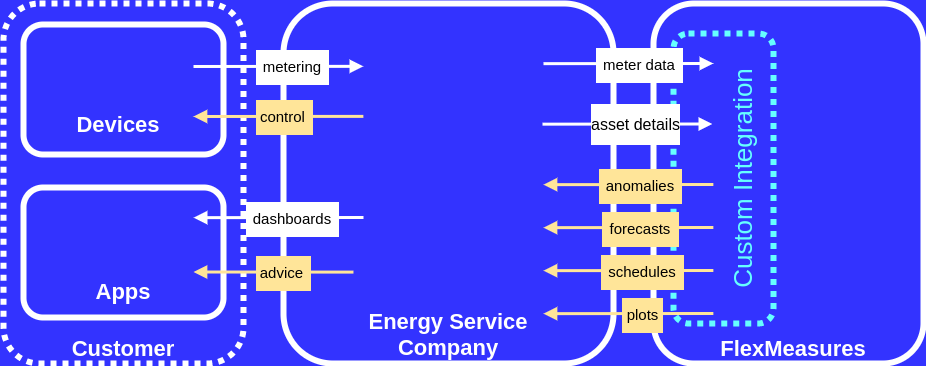

The diagram above was exported from draw.io. Its source (the exported page's mxGraphModel, read from the mxfile embedded in the PNG):
<mxGraphModel dx="1338" dy="770" grid="1" gridSize="10" guides="1" tooltips="1" connect="1" arrows="1" fold="1" page="1" pageScale="1" pageWidth="1169" pageHeight="827" background="#3333FF" math="0" shadow="0">
  <root>
    <mxCell id="0" />
    <mxCell id="1" parent="0" />
    <mxCell id="1eXGufHXmGJqU5FUxxyX-1" value="" style="rounded=1;whiteSpace=wrap;html=1;strokeWidth=6;dashed=1;dashPattern=1 1;fillColor=none;strokeColor=#66FFFF;" parent="1" vertex="1">
      <mxGeometry x="760" y="140" width="100" height="290" as="geometry" />
    </mxCell>
    <mxCell id="LLi51V0pCIxfwMJK0j8q-9" value="" style="rounded=1;whiteSpace=wrap;html=1;fillColor=none;strokeWidth=6;strokeColor=#FFFFFF;dashed=1;dashPattern=1 1;" parent="1" vertex="1">
      <mxGeometry x="90" y="110" width="240" height="360" as="geometry" />
    </mxCell>
    <mxCell id="LLi51V0pCIxfwMJK0j8q-10" value="" style="rounded=1;whiteSpace=wrap;html=1;fillColor=none;strokeWidth=6;strokeColor=#FFFFFF;" parent="1" vertex="1">
      <mxGeometry x="110" y="294" width="200" height="130" as="geometry" />
    </mxCell>
    <mxCell id="LLi51V0pCIxfwMJK0j8q-1" value="" style="rounded=1;whiteSpace=wrap;html=1;fillColor=none;strokeWidth=6;strokeColor=#FFFFFF;" parent="1" vertex="1">
      <mxGeometry x="110" y="131" width="200" height="130" as="geometry" />
    </mxCell>
    <mxCell id="LLi51V0pCIxfwMJK0j8q-4" value="" style="rounded=1;whiteSpace=wrap;html=1;fillColor=none;strokeWidth=6;strokeColor=#FFFFFF;" parent="1" vertex="1">
      <mxGeometry x="370" y="110" width="330" height="360" as="geometry" />
    </mxCell>
    <mxCell id="LLi51V0pCIxfwMJK0j8q-5" value="" style="rounded=1;whiteSpace=wrap;html=1;fillColor=none;strokeWidth=6;strokeColor=#FFFFFF;" parent="1" vertex="1">
      <mxGeometry x="740" y="110" width="270" height="360" as="geometry" />
    </mxCell>
    <mxCell id="LLi51V0pCIxfwMJK0j8q-6" value="&lt;font style=&quot;font-size: 22px&quot;&gt;&lt;b&gt;&lt;font style=&quot;font-size: 22px&quot; color=&quot;#FFFFFF&quot;&gt;Devices&lt;/font&gt;&lt;/b&gt;&lt;/font&gt;" style="text;html=1;strokeColor=none;fillColor=none;align=center;verticalAlign=middle;whiteSpace=wrap;rounded=0;" parent="1" vertex="1">
      <mxGeometry x="160" y="221" width="90" height="20" as="geometry" />
    </mxCell>
    <mxCell id="LLi51V0pCIxfwMJK0j8q-8" value="&lt;font style=&quot;font-size: 22px&quot;&gt;&lt;b&gt;&lt;font style=&quot;font-size: 22px&quot; color=&quot;#FFFFFF&quot;&gt;Apps&lt;/font&gt;&lt;/b&gt;&lt;/font&gt;" style="text;html=1;strokeColor=none;fillColor=none;align=center;verticalAlign=middle;whiteSpace=wrap;rounded=0;" parent="1" vertex="1">
      <mxGeometry x="165" y="388" width="90" height="20" as="geometry" />
    </mxCell>
    <mxCell id="LLi51V0pCIxfwMJK0j8q-11" value="&lt;br&gt;&lt;font style=&quot;font-size: 22px&quot;&gt;&lt;b&gt;&lt;font style=&quot;font-size: 22px&quot; color=&quot;#FFFFFF&quot;&gt;Energy Service Company&lt;/font&gt;&lt;/b&gt;&lt;/font&gt;" style="text;html=1;strokeColor=none;fillColor=none;align=center;verticalAlign=middle;whiteSpace=wrap;rounded=0;" parent="1" vertex="1">
      <mxGeometry x="425" y="424" width="220" height="20" as="geometry" />
    </mxCell>
    <mxCell id="LLi51V0pCIxfwMJK0j8q-12" value="&lt;br&gt;&lt;font style=&quot;font-size: 22px&quot;&gt;&lt;b&gt;&lt;font style=&quot;font-size: 22px&quot; color=&quot;#FFFFFF&quot;&gt;FlexMeasures&lt;/font&gt;&lt;/b&gt;&lt;/font&gt;" style="text;html=1;strokeColor=none;fillColor=none;align=center;verticalAlign=middle;whiteSpace=wrap;rounded=0;" parent="1" vertex="1">
      <mxGeometry x="790" y="438" width="180" height="20" as="geometry" />
    </mxCell>
    <mxCell id="LLi51V0pCIxfwMJK0j8q-13" value="" style="endArrow=block;html=1;strokeWidth=3;endFill=1;startArrow=none;startFill=0;strokeColor=#FFFFFF;entryX=0.242;entryY=0.194;entryDx=0;entryDy=0;entryPerimeter=0;" parent="1" edge="1">
      <mxGeometry width="50" height="50" relative="1" as="geometry">
        <mxPoint x="280" y="173" as="sourcePoint" />
        <mxPoint x="449.8599999999999" y="172.84000000000003" as="targetPoint" />
        <Array as="points" />
      </mxGeometry>
    </mxCell>
    <mxCell id="LLi51V0pCIxfwMJK0j8q-14" value="&lt;p style=&quot;line-height: 110%&quot;&gt;&amp;nbsp;&lt;font style=&quot;font-size: 15px&quot;&gt; metering&amp;nbsp; &lt;br&gt;&lt;/font&gt;&lt;/p&gt;" style="edgeLabel;html=1;align=center;verticalAlign=middle;resizable=0;points=[];" parent="LLi51V0pCIxfwMJK0j8q-13" vertex="1" connectable="0">
      <mxGeometry x="0.4154" y="-1" relative="1" as="geometry">
        <mxPoint x="-22" as="offset" />
      </mxGeometry>
    </mxCell>
    <mxCell id="LLi51V0pCIxfwMJK0j8q-15" value="" style="endArrow=none;html=1;strokeWidth=3;endFill=0;startArrow=block;startFill=1;entryX=0.242;entryY=0.333;entryDx=0;entryDy=0;entryPerimeter=0;strokeColor=#FFE599;" parent="1" edge="1">
      <mxGeometry width="50" height="50" relative="1" as="geometry">
        <mxPoint x="280" y="223" as="sourcePoint" />
        <mxPoint x="449.8599999999999" y="222.8800000000001" as="targetPoint" />
        <Array as="points" />
      </mxGeometry>
    </mxCell>
    <mxCell id="LLi51V0pCIxfwMJK0j8q-16" value="&lt;p style=&quot;line-height: 110%&quot;&gt;&lt;font style=&quot;font-size: 15px&quot;&gt;&amp;nbsp;control&amp;nbsp; &lt;br&gt;&lt;/font&gt;&lt;/p&gt;" style="edgeLabel;html=1;align=center;verticalAlign=middle;resizable=0;points=[];labelBackgroundColor=#FFE599;" parent="LLi51V0pCIxfwMJK0j8q-15" vertex="1" connectable="0">
      <mxGeometry x="0.4154" y="-1" relative="1" as="geometry">
        <mxPoint x="-30" y="0.08" as="offset" />
      </mxGeometry>
    </mxCell>
    <mxCell id="LLi51V0pCIxfwMJK0j8q-17" value="&lt;br&gt;&lt;font style=&quot;font-size: 22px&quot;&gt;&lt;b&gt;&lt;font style=&quot;font-size: 22px&quot; color=&quot;#FFFFFF&quot;&gt;Customer&lt;br&gt;&lt;/font&gt;&lt;/b&gt;&lt;/font&gt;" style="text;html=1;strokeColor=none;fillColor=none;align=center;verticalAlign=middle;whiteSpace=wrap;rounded=0;" parent="1" vertex="1">
      <mxGeometry x="120" y="438" width="180" height="20" as="geometry" />
    </mxCell>
    <mxCell id="LLi51V0pCIxfwMJK0j8q-19" value="" style="endArrow=none;html=1;strokeWidth=3;endFill=0;startArrow=block;startFill=1;entryX=0.212;entryY=0.71;entryDx=0;entryDy=0;entryPerimeter=0;fillColor=#fff2cc;strokeColor=#FFE599;" parent="1" edge="1">
      <mxGeometry width="50" height="50" relative="1" as="geometry">
        <mxPoint x="280" y="378.5" as="sourcePoint" />
        <mxPoint x="439.96000000000004" y="378.5999999999999" as="targetPoint" />
        <Array as="points" />
      </mxGeometry>
    </mxCell>
    <mxCell id="LLi51V0pCIxfwMJK0j8q-20" value="&lt;p style=&quot;line-height: 110%&quot;&gt;&lt;font style=&quot;font-size: 15px&quot;&gt;&amp;nbsp;advice&amp;nbsp; &lt;br&gt;&lt;/font&gt;&lt;/p&gt;" style="edgeLabel;html=1;align=center;verticalAlign=middle;resizable=0;points=[];labelBackgroundColor=#FFE599;" parent="LLi51V0pCIxfwMJK0j8q-19" vertex="1" connectable="0">
      <mxGeometry x="0.4154" y="-1" relative="1" as="geometry">
        <mxPoint x="-23" y="-0.57" as="offset" />
      </mxGeometry>
    </mxCell>
    <mxCell id="LLi51V0pCIxfwMJK0j8q-21" value="" style="endArrow=none;html=1;strokeWidth=3;endFill=0;startArrow=block;startFill=1;strokeColor=#FFFFFF;entryX=0.242;entryY=0.194;entryDx=0;entryDy=0;entryPerimeter=0;" parent="1" edge="1">
      <mxGeometry width="50" height="50" relative="1" as="geometry">
        <mxPoint x="280.14" y="324.15999999999997" as="sourcePoint" />
        <mxPoint x="449.9999999999999" y="324" as="targetPoint" />
        <Array as="points" />
      </mxGeometry>
    </mxCell>
    <mxCell id="LLi51V0pCIxfwMJK0j8q-22" value="&lt;p style=&quot;line-height: 110%&quot;&gt;&amp;nbsp;&lt;font style=&quot;font-size: 15px&quot;&gt; dashboards&amp;nbsp; &lt;br&gt;&lt;/font&gt;&lt;/p&gt;" style="edgeLabel;html=1;align=center;verticalAlign=middle;resizable=0;points=[];" parent="LLi51V0pCIxfwMJK0j8q-21" vertex="1" connectable="0">
      <mxGeometry x="0.4154" y="-1" relative="1" as="geometry">
        <mxPoint x="-22" as="offset" />
      </mxGeometry>
    </mxCell>
    <mxCell id="LLi51V0pCIxfwMJK0j8q-23" value="" style="endArrow=block;html=1;strokeWidth=3;endFill=1;startArrow=none;startFill=0;strokeColor=#FFFFFF;entryX=0.242;entryY=0.194;entryDx=0;entryDy=0;entryPerimeter=0;" parent="1" edge="1">
      <mxGeometry width="50" height="50" relative="1" as="geometry">
        <mxPoint x="630" y="170.16" as="sourcePoint" />
        <mxPoint x="799.8599999999999" y="170.00000000000003" as="targetPoint" />
        <Array as="points" />
      </mxGeometry>
    </mxCell>
    <mxCell id="LLi51V0pCIxfwMJK0j8q-24" value="&lt;p style=&quot;line-height: 110%&quot;&gt;&amp;nbsp;&lt;font style=&quot;font-size: 15px&quot;&gt; meter data&amp;nbsp; &lt;br&gt;&lt;/font&gt;&lt;/p&gt;" style="edgeLabel;html=1;align=center;verticalAlign=middle;resizable=0;points=[];" parent="LLi51V0pCIxfwMJK0j8q-23" vertex="1" connectable="0">
      <mxGeometry x="0.4154" y="-1" relative="1" as="geometry">
        <mxPoint x="-25" as="offset" />
      </mxGeometry>
    </mxCell>
    <mxCell id="LLi51V0pCIxfwMJK0j8q-25" value="" style="endArrow=none;html=1;strokeWidth=3;endFill=0;startArrow=block;startFill=1;entryX=0.242;entryY=0.194;entryDx=0;entryDy=0;entryPerimeter=0;strokeColor=#FFE599;" parent="1" edge="1">
      <mxGeometry width="50" height="50" relative="1" as="geometry">
        <mxPoint x="630" y="291.15999999999997" as="sourcePoint" />
        <mxPoint x="799.8599999999997" y="291" as="targetPoint" />
        <Array as="points" />
      </mxGeometry>
    </mxCell>
    <mxCell id="LLi51V0pCIxfwMJK0j8q-26" value="&lt;p style=&quot;line-height: 110%&quot;&gt;&amp;nbsp;&lt;font style=&quot;font-size: 15px&quot;&gt; anomalies&amp;nbsp; &lt;br&gt;&lt;/font&gt;&lt;/p&gt;" style="edgeLabel;html=1;align=center;verticalAlign=middle;resizable=0;points=[];labelBackgroundColor=#FFE599;" parent="LLi51V0pCIxfwMJK0j8q-25" vertex="1" connectable="0">
      <mxGeometry x="0.4154" y="-1" relative="1" as="geometry">
        <mxPoint x="-24" as="offset" />
      </mxGeometry>
    </mxCell>
    <mxCell id="LLi51V0pCIxfwMJK0j8q-27" value="" style="endArrow=none;html=1;strokeWidth=3;endFill=0;startArrow=block;startFill=1;entryX=0.242;entryY=0.194;entryDx=0;entryDy=0;entryPerimeter=0;strokeColor=#FFE599;" parent="1" edge="1">
      <mxGeometry width="50" height="50" relative="1" as="geometry">
        <mxPoint x="630" y="334.15999999999997" as="sourcePoint" />
        <mxPoint x="799.8599999999997" y="334" as="targetPoint" />
        <Array as="points" />
      </mxGeometry>
    </mxCell>
    <mxCell id="LLi51V0pCIxfwMJK0j8q-28" value="&lt;p style=&quot;line-height: 110%&quot;&gt;&amp;nbsp;&lt;font style=&quot;font-size: 15px&quot;&gt; forecasts&amp;nbsp; &lt;br&gt;&lt;/font&gt;&lt;/p&gt;" style="edgeLabel;html=1;align=center;verticalAlign=middle;resizable=0;points=[];labelBackgroundColor=#FFE599;" parent="LLi51V0pCIxfwMJK0j8q-27" vertex="1" connectable="0">
      <mxGeometry x="0.4154" y="-1" relative="1" as="geometry">
        <mxPoint x="-24" as="offset" />
      </mxGeometry>
    </mxCell>
    <mxCell id="OoTB7w8S3Sojpeh7dMND-1" value="" style="endArrow=block;html=1;strokeWidth=3;endFill=1;startArrow=none;startFill=0;strokeColor=#FFFFFF;entryX=0.242;entryY=0.194;entryDx=0;entryDy=0;entryPerimeter=0;" parent="1" edge="1">
      <mxGeometry width="50" height="50" relative="1" as="geometry">
        <mxPoint x="629" y="230.65999999999997" as="sourcePoint" />
        <mxPoint x="798.8599999999997" y="230.5" as="targetPoint" />
        <Array as="points" />
      </mxGeometry>
    </mxCell>
    <mxCell id="OoTB7w8S3Sojpeh7dMND-2" value="&lt;p style=&quot;line-height: 100%&quot;&gt;&lt;/p&gt;&lt;div style=&quot;font-size: 16px&quot;&gt;&lt;font style=&quot;font-size: 16px&quot;&gt;asset details&lt;/font&gt;&lt;/div&gt;&lt;p&gt;&lt;/p&gt;" style="edgeLabel;html=1;align=center;verticalAlign=middle;resizable=0;points=[];spacingLeft=0;spacingRight=0;" parent="OoTB7w8S3Sojpeh7dMND-1" vertex="1" connectable="0">
      <mxGeometry x="0.4154" y="-1" relative="1" as="geometry">
        <mxPoint x="-28" y="-0.5499999999999972" as="offset" />
      </mxGeometry>
    </mxCell>
    <mxCell id="OoTB7w8S3Sojpeh7dMND-3" value="" style="endArrow=none;html=1;strokeWidth=3;endFill=0;startArrow=block;startFill=1;entryX=0.242;entryY=0.194;entryDx=0;entryDy=0;entryPerimeter=0;strokeColor=#FFE599;" parent="1" edge="1">
      <mxGeometry width="50" height="50" relative="1" as="geometry">
        <mxPoint x="630" y="377.15999999999985" as="sourcePoint" />
        <mxPoint x="799.8599999999997" y="377" as="targetPoint" />
        <Array as="points" />
      </mxGeometry>
    </mxCell>
    <mxCell id="OoTB7w8S3Sojpeh7dMND-4" value="&lt;p style=&quot;line-height: 110%&quot;&gt;&amp;nbsp;&lt;font style=&quot;font-size: 15px&quot;&gt; schedules&amp;nbsp; &lt;br&gt;&lt;/font&gt;&lt;/p&gt;" style="edgeLabel;html=1;align=center;verticalAlign=middle;resizable=0;points=[];labelBackgroundColor=#FFE599;" parent="OoTB7w8S3Sojpeh7dMND-3" vertex="1" connectable="0">
      <mxGeometry x="0.4154" y="-1" relative="1" as="geometry">
        <mxPoint x="-22" as="offset" />
      </mxGeometry>
    </mxCell>
    <mxCell id="1eXGufHXmGJqU5FUxxyX-2" value="&lt;div&gt;&lt;font style=&quot;font-size: 26px&quot; color=&quot;#66FFFF&quot;&gt;Custom Integration&lt;/font&gt;&lt;/div&gt;" style="text;html=1;strokeColor=none;fillColor=none;align=center;verticalAlign=middle;whiteSpace=wrap;rounded=0;rotation=-90;" parent="1" vertex="1">
      <mxGeometry x="710" y="275" width="240" height="20" as="geometry" />
    </mxCell>
    <mxCell id="iTt9Hkcng7GuGsUVbQXo-5" value="d" style="endArrow=none;html=1;strokeWidth=3;endFill=0;startArrow=block;startFill=1;entryX=0.242;entryY=0.194;entryDx=0;entryDy=0;entryPerimeter=0;strokeColor=#FFE599;" edge="1" parent="1">
      <mxGeometry width="50" height="50" relative="1" as="geometry">
        <mxPoint x="630" y="420.15999999999985" as="sourcePoint" />
        <mxPoint x="799.8599999999997" y="420" as="targetPoint" />
        <Array as="points" />
      </mxGeometry>
    </mxCell>
    <mxCell id="iTt9Hkcng7GuGsUVbQXo-6" value="&lt;p style=&quot;line-height: 110%&quot;&gt;&lt;font style=&quot;font-size: 15px&quot;&gt;&amp;nbsp;plots&amp;nbsp;&lt;/font&gt;&lt;/p&gt;" style="edgeLabel;html=1;align=center;verticalAlign=middle;resizable=0;points=[];labelBackgroundColor=#FFE599;" vertex="1" connectable="0" parent="iTt9Hkcng7GuGsUVbQXo-5">
      <mxGeometry x="0.4154" y="-1" relative="1" as="geometry">
        <mxPoint x="-22" as="offset" />
      </mxGeometry>
    </mxCell>
  </root>
</mxGraphModel>